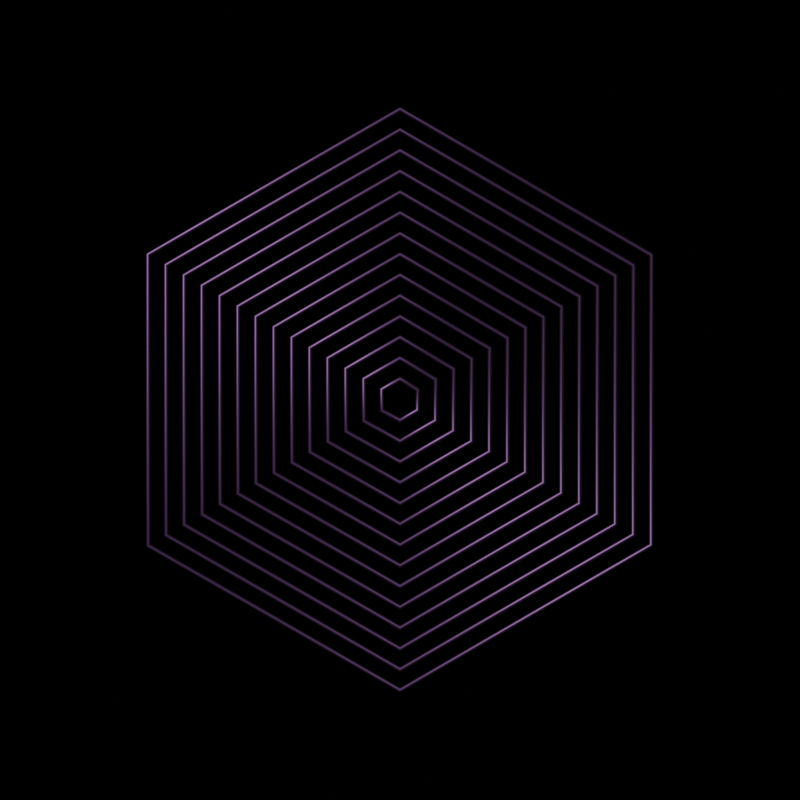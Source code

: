 # Source: hexagonal_ring_animation_loop_practice-2.blend  (saved by Blender 3.1.7; exported with 4.5.12 LTS)
import bpy
from mathutils import Matrix  # noqa: F401  (used for matrix-valued properties, if any)

bpy.ops.wm.read_factory_settings(use_empty=True)
scene = bpy.context.scene
scene.name = 'Scene'

# ---- materials (node trees are filled in below, after node groups)
mat_metallic_material = bpy.data.materials.new('metallic.material')
mat_metallic_material.use_transparent_shadow = False

# ---- material node trees
mat_metallic_material.use_nodes = True; mat_metallic_material.node_tree.nodes.clear()
_N = mat_metallic_material.node_tree.nodes; _L = mat_metallic_material.node_tree.links
n0 = _N.new('ShaderNodeBsdfPrincipled'); n0.name = 'Principled BSDF'; n0.location = (10, 300)
n0.distribution = 'GGX'
n0.subsurface_method = 'RANDOM_WALK_SKIN'
n0.inputs[0].default_value = (0.2307, 0.1221, 0.3005, 1.0)
n0.inputs[1].default_value = 1.0
n0.inputs[3].default_value = 1.45
n0.inputs[27].default_value = (0.0, 0.0, 0.0, 1.0)
n0.inputs[28].default_value = 1.0
n1 = _N.new('ShaderNodeOutputMaterial'); n1.name = 'Material Output'; n1.location = (300, 300)
_L.new(n0.outputs[0], n1.inputs[0])
n1.is_active_output = True

# ---- world
world_world = bpy.data.worlds.new('World'); scene.world = world_world
world_world.use_nodes = True; world_world.node_tree.nodes.clear()
_N = world_world.node_tree.nodes; _L = world_world.node_tree.links
n0 = _N.new('ShaderNodeBackground'); n0.name = 'Background'; n0.location = (10, 300)
n0.inputs[0].default_value = (0.0, 0.0, 0.0, 1.0)
n1 = _N.new('ShaderNodeOutputWorld'); n1.name = 'World Output'; n1.location = (300, 300)
_L.new(n0.outputs[0], n1.inputs[0])
n1.is_active_output = True
world_world.use_sun_shadow = False
world_world.sun_shadow_jitter_overblur = 0.0

# ---- cameras
cam_camera = bpy.data.cameras.new('Camera')
cam_camera.passepartout_alpha = 0.9
cam_camera.lens = 70.0
cam_camera.dof.use_dof = True
cam_camera.dof.aperture_fstop = 0.1

# ---- lights
light_sun = bpy.data.lights.new('Sun', 'SUN')
light_sun.transmission_factor = 0.0
light_sun.energy = 1.5
light_sun.shadow_soft_size = 0.125

# ---- curves / text
cu_circle = bpy.data.curves.new('Circle', 'CURVE')
cu_circle.dimensions = '3D'
_sp = cu_circle.splines.new('POLY'); _sp.points.add(5)
_sp.points.foreach_set('co', [0.0, 0.2, 0.0, 0.0, 0.1732, 0.1, 0.0, 0.0, 0.1732, -0.1, 0.0, 0.0, 1.748e-08, -0.2, 0.0, 0.0, -0.1732, -0.1, 0.0, 0.0, -0.1732, 0.1, 0.0, 0.0])
_sp.order_v = 0
_sp.resolution_v = 0
_sp.use_cyclic_u = True
cu_circle.materials.append(mat_metallic_material)
cu_circle.bevel_resolution = 16
cu_circle.bevel_depth = 0.025
cu_circle.fill_mode = 'FULL'
cu_circle_001 = bpy.data.curves.new('Circle.001', 'CURVE')
cu_circle_001.dimensions = '3D'
_sp = cu_circle_001.splines.new('POLY'); _sp.points.add(5)
_sp.points.foreach_set('co', [0.0, 0.4, 0.0, 0.0, 0.3464, 0.2, 0.0, 0.0, 0.3464, -0.2, 0.0, 0.0, 3.497e-08, -0.4, 0.0, 0.0, -0.3464, -0.2, 0.0, 0.0, -0.3464, 0.2, 0.0, 0.0])
_sp.order_v = 0
_sp.resolution_v = 0
_sp.use_cyclic_u = True
cu_circle_001.materials.append(mat_metallic_material)
cu_circle_001.bevel_resolution = 16
cu_circle_001.bevel_depth = 0.025
cu_circle_001.fill_mode = 'FULL'
cu_circle_002 = bpy.data.curves.new('Circle.002', 'CURVE')
cu_circle_002.dimensions = '3D'
_sp = cu_circle_002.splines.new('POLY'); _sp.points.add(5)
_sp.points.foreach_set('co', [0.0, 0.6, 0.0, 0.0, 0.5196, 0.3, 0.0, 0.0, 0.5196, -0.3, 0.0, 0.0, 5.245e-08, -0.6, 0.0, 0.0, -0.5196, -0.3, 0.0, 0.0, -0.5196, 0.3, 0.0, 0.0])
_sp.order_v = 0
_sp.resolution_v = 0
_sp.use_cyclic_u = True
cu_circle_002.materials.append(mat_metallic_material)
cu_circle_002.bevel_resolution = 16
cu_circle_002.bevel_depth = 0.025
cu_circle_002.fill_mode = 'FULL'
cu_circle_003 = bpy.data.curves.new('Circle.003', 'CURVE')
cu_circle_003.dimensions = '3D'
_sp = cu_circle_003.splines.new('POLY'); _sp.points.add(5)
_sp.points.foreach_set('co', [0.0, 0.8, 0.0, 0.0, 0.6928, 0.4, 0.0, 0.0, 0.6928, -0.4, 0.0, 0.0, 6.994e-08, -0.8, 0.0, 0.0, -0.6928, -0.4, 0.0, 0.0, -0.6928, 0.4, 0.0, 0.0])
_sp.order_v = 0
_sp.resolution_v = 0
_sp.use_cyclic_u = True
cu_circle_003.materials.append(mat_metallic_material)
cu_circle_003.bevel_resolution = 16
cu_circle_003.bevel_depth = 0.025
cu_circle_003.fill_mode = 'FULL'
cu_circle_004 = bpy.data.curves.new('Circle.004', 'CURVE')
cu_circle_004.dimensions = '3D'
_sp = cu_circle_004.splines.new('POLY'); _sp.points.add(5)
_sp.points.foreach_set('co', [0.0, 1.0, 0.0, 0.0, 0.866, 0.5, 0.0, 0.0, 0.866, -0.5, 0.0, 0.0, 8.742e-08, -1.0, 0.0, 0.0, -0.866, -0.5, 0.0, 0.0, -0.866, 0.5, 0.0, 0.0])
_sp.order_v = 0
_sp.resolution_v = 0
_sp.use_cyclic_u = True
cu_circle_004.materials.append(mat_metallic_material)
cu_circle_004.bevel_resolution = 16
cu_circle_004.bevel_depth = 0.025
cu_circle_004.fill_mode = 'FULL'
cu_circle_005 = bpy.data.curves.new('Circle.005', 'CURVE')
cu_circle_005.dimensions = '3D'
_sp = cu_circle_005.splines.new('POLY'); _sp.points.add(5)
_sp.points.foreach_set('co', [0.0, 1.2, 0.0, 0.0, 1.039, 0.6, 0.0, 0.0, 1.039, -0.6, 0.0, 0.0, 1.049e-07, -1.2, 0.0, 0.0, -1.039, -0.6, 0.0, 0.0, -1.039, 0.6, 0.0, 0.0])
_sp.order_v = 0
_sp.resolution_v = 0
_sp.use_cyclic_u = True
cu_circle_005.materials.append(mat_metallic_material)
cu_circle_005.bevel_resolution = 16
cu_circle_005.bevel_depth = 0.025
cu_circle_005.fill_mode = 'FULL'
cu_circle_006 = bpy.data.curves.new('Circle.006', 'CURVE')
cu_circle_006.dimensions = '3D'
_sp = cu_circle_006.splines.new('POLY'); _sp.points.add(5)
_sp.points.foreach_set('co', [0.0, 1.4, 0.0, 0.0, 1.212, 0.7, 0.0, 0.0, 1.212, -0.7, 0.0, 0.0, 1.224e-07, -1.4, 0.0, 0.0, -1.212, -0.7, 0.0, 0.0, -1.212, 0.7, 0.0, 0.0])
_sp.order_v = 0
_sp.resolution_v = 0
_sp.use_cyclic_u = True
cu_circle_006.materials.append(mat_metallic_material)
cu_circle_006.bevel_resolution = 16
cu_circle_006.bevel_depth = 0.025
cu_circle_006.fill_mode = 'FULL'
cu_circle_007 = bpy.data.curves.new('Circle.007', 'CURVE')
cu_circle_007.dimensions = '3D'
_sp = cu_circle_007.splines.new('POLY'); _sp.points.add(5)
_sp.points.foreach_set('co', [0.0, 1.6, 0.0, 0.0, 1.386, 0.8, 0.0, 0.0, 1.386, -0.8, 0.0, 0.0, 1.399e-07, -1.6, 0.0, 0.0, -1.386, -0.8, 0.0, 0.0, -1.386, 0.8, 0.0, 0.0])
_sp.order_v = 0
_sp.resolution_v = 0
_sp.use_cyclic_u = True
cu_circle_007.materials.append(mat_metallic_material)
cu_circle_007.bevel_resolution = 16
cu_circle_007.bevel_depth = 0.025
cu_circle_007.fill_mode = 'FULL'
cu_circle_008 = bpy.data.curves.new('Circle.008', 'CURVE')
cu_circle_008.dimensions = '3D'
_sp = cu_circle_008.splines.new('POLY'); _sp.points.add(5)
_sp.points.foreach_set('co', [0.0, 1.8, 0.0, 0.0, 1.559, 0.9, 0.0, 0.0, 1.559, -0.9, 0.0, 0.0, 1.574e-07, -1.8, 0.0, 0.0, -1.559, -0.9, 0.0, 0.0, -1.559, 0.9, 0.0, 0.0])
_sp.order_v = 0
_sp.resolution_v = 0
_sp.use_cyclic_u = True
cu_circle_008.materials.append(mat_metallic_material)
cu_circle_008.bevel_resolution = 16
cu_circle_008.bevel_depth = 0.025
cu_circle_008.fill_mode = 'FULL'
cu_circle_009 = bpy.data.curves.new('Circle.009', 'CURVE')
cu_circle_009.dimensions = '3D'
_sp = cu_circle_009.splines.new('POLY'); _sp.points.add(5)
_sp.points.foreach_set('co', [0.0, 2.0, 0.0, 0.0, 1.732, 1.0, 0.0, 0.0, 1.732, -1.0, 0.0, 0.0, 1.748e-07, -2.0, 0.0, 0.0, -1.732, -1.0, 0.0, 0.0, -1.732, 1.0, 0.0, 0.0])
_sp.order_v = 0
_sp.resolution_v = 0
_sp.use_cyclic_u = True
cu_circle_009.materials.append(mat_metallic_material)
cu_circle_009.bevel_resolution = 16
cu_circle_009.bevel_depth = 0.025
cu_circle_009.fill_mode = 'FULL'
cu_circle_010 = bpy.data.curves.new('Circle.010', 'CURVE')
cu_circle_010.dimensions = '3D'
_sp = cu_circle_010.splines.new('POLY'); _sp.points.add(5)
_sp.points.foreach_set('co', [0.0, 2.2, 0.0, 0.0, 1.905, 1.1, 0.0, 0.0, 1.905, -1.1, 0.0, 0.0, 1.923e-07, -2.2, 0.0, 0.0, -1.905, -1.1, 0.0, 0.0, -1.905, 1.1, 0.0, 0.0])
_sp.order_v = 0
_sp.resolution_v = 0
_sp.use_cyclic_u = True
cu_circle_010.materials.append(mat_metallic_material)
cu_circle_010.bevel_resolution = 16
cu_circle_010.bevel_depth = 0.025
cu_circle_010.fill_mode = 'FULL'
cu_circle_011 = bpy.data.curves.new('Circle.011', 'CURVE')
cu_circle_011.dimensions = '3D'
_sp = cu_circle_011.splines.new('POLY'); _sp.points.add(5)
_sp.points.foreach_set('co', [0.0, 2.4, 0.0, 0.0, 2.078, 1.2, 0.0, 0.0, 2.078, -1.2, 0.0, 0.0, 2.098e-07, -2.4, 0.0, 0.0, -2.078, -1.2, 0.0, 0.0, -2.078, 1.2, 0.0, 0.0])
_sp.order_v = 0
_sp.resolution_v = 0
_sp.use_cyclic_u = True
cu_circle_011.materials.append(mat_metallic_material)
cu_circle_011.bevel_resolution = 16
cu_circle_011.bevel_depth = 0.025
cu_circle_011.fill_mode = 'FULL'
cu_circle_012 = bpy.data.curves.new('Circle.012', 'CURVE')
cu_circle_012.dimensions = '3D'
_sp = cu_circle_012.splines.new('POLY'); _sp.points.add(5)
_sp.points.foreach_set('co', [0.0, 2.6, 0.0, 0.0, 2.252, 1.3, 0.0, 0.0, 2.252, -1.3, 0.0, 0.0, 2.273e-07, -2.6, 0.0, 0.0, -2.252, -1.3, 0.0, 0.0, -2.252, 1.3, 0.0, 0.0])
_sp.order_v = 0
_sp.resolution_v = 0
_sp.use_cyclic_u = True
cu_circle_012.materials.append(mat_metallic_material)
cu_circle_012.bevel_resolution = 16
cu_circle_012.bevel_depth = 0.025
cu_circle_012.fill_mode = 'FULL'
cu_circle_013 = bpy.data.curves.new('Circle.013', 'CURVE')
cu_circle_013.dimensions = '3D'
_sp = cu_circle_013.splines.new('POLY'); _sp.points.add(5)
_sp.points.foreach_set('co', [0.0, 2.8, 0.0, 0.0, 2.425, 1.4, 0.0, 0.0, 2.425, -1.4, 0.0, 0.0, 2.448e-07, -2.8, 0.0, 0.0, -2.425, -1.4, 0.0, 0.0, -2.425, 1.4, 0.0, 0.0])
_sp.order_v = 0
_sp.resolution_v = 0
_sp.use_cyclic_u = True
cu_circle_013.materials.append(mat_metallic_material)
cu_circle_013.bevel_resolution = 16
cu_circle_013.bevel_depth = 0.025
cu_circle_013.fill_mode = 'FULL'

# ---- objects
ob_camera = bpy.data.objects.new('Camera', cam_camera)
ob_empty_tracker_target_camera = bpy.data.objects.new('empty.tracker-target.Camera', None)
ob_circle = bpy.data.objects.new('Circle', cu_circle)
ob_circle_001 = bpy.data.objects.new('Circle.001', cu_circle_001)
ob_circle_002 = bpy.data.objects.new('Circle.002', cu_circle_002)
ob_circle_003 = bpy.data.objects.new('Circle.003', cu_circle_003)
ob_circle_004 = bpy.data.objects.new('Circle.004', cu_circle_004)
ob_circle_005 = bpy.data.objects.new('Circle.005', cu_circle_005)
ob_circle_006 = bpy.data.objects.new('Circle.006', cu_circle_006)
ob_circle_007 = bpy.data.objects.new('Circle.007', cu_circle_007)
ob_circle_008 = bpy.data.objects.new('Circle.008', cu_circle_008)
ob_circle_009 = bpy.data.objects.new('Circle.009', cu_circle_009)
ob_circle_010 = bpy.data.objects.new('Circle.010', cu_circle_010)
ob_circle_011 = bpy.data.objects.new('Circle.011', cu_circle_011)
ob_circle_012 = bpy.data.objects.new('Circle.012', cu_circle_012)
ob_circle_013 = bpy.data.objects.new('Circle.013', cu_circle_013)
ob_sun = bpy.data.objects.new('Sun', light_sun)

# ---- transforms, parenting, visibility, modifiers, constraints
ob_camera.location = (0.0, 15.0, 0.0)
_c = ob_camera.constraints.new('TRACK_TO'); _c.name = 'Track To'
_c.target = ob_empty_tracker_target_camera
ob_empty_tracker_target_camera.location = (0.0, 0.0, 0.0)
ob_circle.location = (0.0, 0.0, 0.0)
ob_circle.rotation_euler = (-4.712, 0.0, 0.0)
ob_circle_001.location = (0.0, 0.0, 0.0)
ob_circle_001.rotation_euler = (-4.712, 0.0, 0.0)
ob_circle_002.location = (0.0, 0.0, 0.0)
ob_circle_002.rotation_euler = (-4.712, 0.0, 0.0)
ob_circle_003.location = (0.0, 0.0, 0.0)
ob_circle_003.rotation_euler = (-4.712, 0.0, 0.0)
ob_circle_004.location = (0.0, 0.0, 0.0)
ob_circle_004.rotation_euler = (-4.712, 0.0, 0.0)
ob_circle_005.location = (0.0, 0.0, 0.0)
ob_circle_005.rotation_euler = (-4.712, 0.0, 0.0)
ob_circle_006.location = (0.0, 0.0, 0.0)
ob_circle_006.rotation_euler = (-4.712, 0.0, 0.0)
ob_circle_007.location = (0.0, 0.0, 0.0)
ob_circle_007.rotation_euler = (-4.712, 0.0, 0.0)
ob_circle_008.location = (0.0, 0.0, 0.0)
ob_circle_008.rotation_euler = (-4.712, 0.0, 0.0)
ob_circle_009.location = (0.0, 0.0, 0.0)
ob_circle_009.rotation_euler = (-4.712, 0.0, 0.0)
ob_circle_010.location = (0.0, 0.0, 0.0)
ob_circle_010.rotation_euler = (-4.712, 0.0, 0.0)
ob_circle_011.location = (0.0, 0.0, 0.0)
ob_circle_011.rotation_euler = (-4.712, 0.0, 0.0)
ob_circle_012.location = (0.0, 0.0, 0.0)
ob_circle_012.rotation_euler = (-4.712, 0.0, 0.0)
ob_circle_013.location = (0.0, 0.0, 0.0)
ob_circle_013.rotation_euler = (-4.712, 0.0, 0.0)
ob_sun.location = (0.0, 0.0, 0.0)
ob_sun.rotation_euler = (-1.047, -0.2618, -0.7854)
cam_camera.dof.focus_object = ob_empty_tracker_target_camera

# ---- collection membership
scene.collection.objects.link(ob_camera)
scene.collection.objects.link(ob_empty_tracker_target_camera)
scene.collection.objects.link(ob_circle)
scene.collection.objects.link(ob_circle_001)
scene.collection.objects.link(ob_circle_002)
scene.collection.objects.link(ob_circle_003)
scene.collection.objects.link(ob_circle_004)
scene.collection.objects.link(ob_circle_005)
scene.collection.objects.link(ob_circle_006)
scene.collection.objects.link(ob_circle_007)
scene.collection.objects.link(ob_circle_008)
scene.collection.objects.link(ob_circle_009)
scene.collection.objects.link(ob_circle_010)
scene.collection.objects.link(ob_circle_011)
scene.collection.objects.link(ob_circle_012)
scene.collection.objects.link(ob_circle_013)
scene.collection.objects.link(ob_sun)

# ---- scene / render settings (as saved in the file)
scene.camera = ob_camera
scene.frame_start = 1; scene.frame_end = 180; scene.frame_set(11)
scene.render.engine = 'BLENDER_EEVEE_NEXT'
scene.render.image_settings.file_format = 'FFMPEG'
scene.render.image_settings.color_mode = 'RGB'
scene.render.resolution_x = 1080
scene.render.fps = 30
scene.cycles.sampling_pattern = 'TABULATED_SOBOL'
scene.cycles.use_light_tree = False
scene.eevee.use_gtao = True
scene.eevee.gtao_distance = 4.0
scene.view_settings.look = 'Very High Contrast'
scene.view_settings.view_transform = 'Filmic'
bpy.context.view_layer.update()
